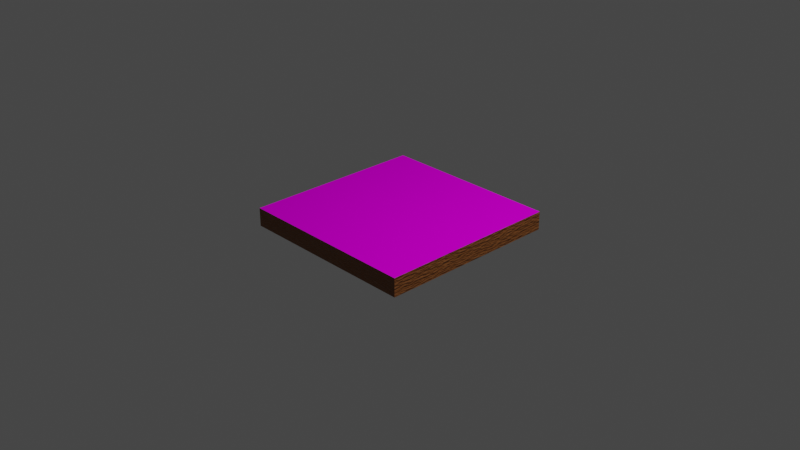 # Source: PizzaBox.blend  (saved by Blender 2.93.21; exported with 4.5.12 LTS)
import bpy
from mathutils import Matrix  # noqa: F401  (used for matrix-valued properties, if any)

bpy.ops.wm.read_factory_settings(use_empty=True)
scene = bpy.context.scene
scene.name = 'Scene'

# ---- collections
col_collection = bpy.data.collections.new('Collection'); scene.collection.children.link(col_collection)

# ---- images (referenced by path relative to the original .blend; pixels are not part of the script)
import os
ASSET_DIR = os.environ.get("B2B_ASSET_DIR", "")  # directory of the original .blend (textures are referenced by path, not embedded)
HERE = os.path.dirname(os.path.abspath(__file__))  # packed textures are extracted next to this script under _unpacked/

def load_image(name, relpath, width, height, colorspace="sRGB"):
    """Load a texture the original file referenced (path relative to the .blend, or extracted next to this script)."""
    p = next((c for c in (os.path.join(HERE, relpath), os.path.join(ASSET_DIR, relpath)) if relpath and os.path.exists(c)), "")
    if p:
        img = bpy.data.images.load(p, check_existing=True)
        img.name = name
    else:  # same state as the original file: an image datablock whose file is absent (Cycles renders it pink)
        img = bpy.data.images.new(name, width, height)
        img.source = "FILE"
        img.filepath = "//" + (relpath or name)
    img.colorspace_settings.name = colorspace
    return img
img_img_20211113_114517_jpg = load_image('IMG_20211113_114517.jpg', 'IMG_20211113_114517.jpg', 1024, 1024, 'sRGB')

# ---- materials (node trees are filled in below, after node groups)
mat_material = bpy.data.materials.new('Material')
mat_material.alpha_threshold = 0.0
mat_material.use_transparent_shadow = False
mat_material.line_color = (0.0, 0.0, 0.0, 1.0)
mat_material_001 = bpy.data.materials.new('Material.001')
mat_material_001.use_transparent_shadow = False

# ---- material node trees
mat_material.use_nodes = True; mat_material.node_tree.nodes.clear()
_N = mat_material.node_tree.nodes; _L = mat_material.node_tree.links
n0 = _N.new('ShaderNodeOutputMaterial'); n0.name = 'Material Output'; n0.location = (425, 300)
n1 = _N.new('ShaderNodeValToRGB'); n1.name = 'ColorRamp'; n1.location = (-277, 65)
while len(n1.color_ramp.elements) > 1: n1.color_ramp.elements.remove(n1.color_ramp.elements[-1])
n1.color_ramp.elements[0].position = 0.0; n1.color_ramp.elements[0].color = (0.0, 0.0, 0.0, 1.0)
_e = n1.color_ramp.elements.new(1.0); _e.color = (1.0, 1.0, 1.0, 1.0)
n2 = _N.new('ShaderNodeBsdfPrincipled'); n2.name = 'Principled BSDF'; n2.location = (192, 301)
n2.distribution = 'GGX'
n2.subsurface_method = 'BURLEY'
n2.inputs[0].default_value = (0.2165, 0.07527, 0.01653, 1.0)
n2.inputs[3].default_value = 1.45
n2.inputs[27].default_value = (0.0, 0.0, 0.0, 1.0)
n2.inputs[28].default_value = 1.0
n3 = _N.new('ShaderNodeTexNoise'); n3.name = 'Noise Texture'; n3.location = (-444, 114)
n3.inputs[2].default_value = 11.9
n4 = _N.new('ShaderNodeTexCoord'); n4.name = 'Texture Coordinate'; n4.location = (-944, 105)
n5 = _N.new('ShaderNodeMapping'); n5.name = 'Mapping'; n5.location = (-734, 122)
n5.width = 240
n6 = _N.new('ShaderNodeBump'); n6.name = 'Bump'; n6.location = (3, -104)
n6.inputs[0].default_value = 0.3733
n6.inputs[1].default_value = 0.3
n6.inputs[2].default_value = 1.0
_L.new(n2.outputs[0], n0.inputs[0])
_L.new(n3.outputs[1], n1.inputs[0])
_L.new(n1.outputs[0], n2.inputs[2])
_L.new(n1.outputs[0], n6.inputs[3])
_L.new(n6.outputs[0], n2.inputs[5])
_L.new(n5.outputs[0], n3.inputs[0])
_L.new(n4.outputs[3], n5.inputs[0])
n0.is_active_output = True
mat_material_001.use_nodes = True; mat_material_001.node_tree.nodes.clear()
_N = mat_material_001.node_tree.nodes; _L = mat_material_001.node_tree.links
n0 = _N.new('ShaderNodeTexCoord'); n0.name = 'Texture Coordinate'; n0.location = (-1191, 175)
n1 = _N.new('ShaderNodeMapping'); n1.name = 'Mapping'; n1.location = (-981, 192)
n1.width = 240
n2 = _N.new('ShaderNodeTexImage'); n2.name = 'Image Texture'; n2.location = (-691, 208)
n2.image = img_img_20211113_114517_jpg
n3 = _N.new('ShaderNodeValToRGB'); n3.name = 'ColorRamp'; n3.location = (-380, 109)
while len(n3.color_ramp.elements) > 1: n3.color_ramp.elements.remove(n3.color_ramp.elements[-1])
n3.color_ramp.elements[0].position = 0.0; n3.color_ramp.elements[0].color = (0.0, 0.0, 0.0, 1.0)
_e = n3.color_ramp.elements.new(1.0); _e.color = (1.0, 1.0, 1.0, 1.0)
n4 = _N.new('ShaderNodeOutputMaterial'); n4.name = 'Material Output'; n4.location = (459, 302)
n5 = _N.new('ShaderNodeBsdfPrincipled'); n5.name = 'Principled BSDF'; n5.location = (177, 295)
n5.distribution = 'GGX'
n5.subsurface_method = 'BURLEY'
n5.inputs[3].default_value = 1.45
n5.inputs[13].default_value = 0.0
n5.inputs[27].default_value = (0.0, 0.0, 0.0, 1.0)
n5.inputs[28].default_value = 1.0
n6 = _N.new('ShaderNodeBump'); n6.name = 'Bump'; n6.location = (-33, -38)
n6.width = 145
n6.inputs[0].default_value = 0.4194
n6.inputs[1].default_value = 0.3
n6.inputs[2].default_value = 1.0
_L.new(n5.outputs[0], n4.inputs[0])
_L.new(n2.outputs[0], n5.inputs[0])
_L.new(n1.outputs[0], n2.inputs[0])
_L.new(n0.outputs[2], n1.inputs[0])
_L.new(n2.outputs[0], n3.inputs[0])
_L.new(n3.outputs[0], n5.inputs[2])
_L.new(n6.outputs[0], n5.inputs[5])
_L.new(n3.outputs[0], n6.inputs[3])
n4.is_active_output = True

# ---- world
world_world = bpy.data.worlds.new('World'); scene.world = world_world
world_world.use_nodes = True; world_world.node_tree.nodes.clear()
_N = world_world.node_tree.nodes; _L = world_world.node_tree.links
n0 = _N.new('ShaderNodeOutputWorld'); n0.name = 'World Output'; n0.location = (300, 300)
n1 = _N.new('ShaderNodeBackground'); n1.name = 'Background'; n1.location = (10, 300)
n1.inputs[0].default_value = (0.05088, 0.05088, 0.05088, 1.0)
_L.new(n1.outputs[0], n0.inputs[0])
n0.is_active_output = True
world_world.color = (0.05088, 0.05088, 0.05088)
world_world.use_sun_shadow = False
world_world.sun_shadow_jitter_overblur = 0.0

# ---- cameras
cam_camera = bpy.data.cameras.new('Camera')
cam_camera.clip_end = 100.0
cam_camera.ortho_scale = 7.314

# ---- lights
light_light = bpy.data.lights.new('Light', 'POINT')
light_light.transmission_factor = 0.0
light_light.energy = 1000.0
light_light.shadow_soft_size = 0.1
light_light.shadow_maximum_resolution = 0.006
light_light.use_absolute_resolution = True

# ---- meshes
me_cube = bpy.data.meshes.new('Cube')
me_cube.from_pydata([(1.0, 1.0, 1.0), (1.0, 1.0, -1.0), (1.0, -1.0, 1.0), (1.0, -1.0, -1.0), (-1.0, 1.0, 1.0), (-1.0, 1.0, -1.0), (-1.0, -1.0, 1.0), (-1.0, -1.0, -1.0), (1.0, 1.0, 0.7996), (-1.0, -1.0, 0.7996), (1.0, -1.0, 0.7996), (-1.0, 1.0, 0.7996), (-1.0, -1.0, 0.8534), (1.0, 1.0, 0.8534), (1.0, -1.0, 0.8534), (-1.0, 1.0, 0.8534)], [], [(0, 4, 6, 2), (14, 2, 6, 12), (12, 6, 4, 15), (5, 1, 3, 7), (13, 0, 2, 14), (15, 4, 0, 13), (5, 11, 8, 1), (1, 8, 10, 3), (7, 9, 11, 5), (3, 10, 9, 7), (11, 15, 13, 8), (8, 13, 14, 10), (9, 12, 15, 11), (10, 14, 12, 9)])
me_cube.polygons.foreach_set('material_index', [1, 0, 0, 0, 0, 0, 0, 0, 0, 0, 0, 0, 0, 0])
_uv = me_cube.uv_layers.new(name='UVMap')
_uv.uv.foreach_set('vector', [9.851e-05, 9.866e-05, 0.9999, 9.851e-05, 0.9999, 0.9707, 9.863e-05, 0.9707, 0.6067, 0.75, 0.625, 0.75, 0.625, 1.0, 0.6067, 1.0, 0.6067, 0.0, 0.625, 0.0, 0.625, 0.25, 0.6067, 0.25, 0.125, 0.5, 0.375, 0.5, 0.375, 0.75, 0.125, 0.75, 0.6067, 0.5, 0.625, 0.5, 0.625, 0.75, 0.6067, 0.75, 0.6067, 0.25, 0.625, 0.25, 0.625, 0.5, 0.6067, 0.5, 0.375, 0.25, 0.5999, 0.25, 0.5999, 0.5, 0.375, 0.5, 0.375, 0.5, 0.5999, 0.5, 0.5999, 0.75, 0.375, 0.75, 0.375, 0.0, 0.5999, 0.0, 0.5999, 0.25, 0.375, 0.25, 0.375, 0.75, 0.5999, 0.75, 0.5999, 1.0, 0.375, 1.0, 0.5999, 0.25, 0.6067, 0.25, 0.6067, 0.5, 0.5999, 0.5, 0.5999, 0.5, 0.6067, 0.5, 0.6067, 0.75, 0.5999, 0.75, 0.5999, 0.0, 0.6067, 0.0, 0.6067, 0.25, 0.5999, 0.25, 0.5999, 0.75, 0.6067, 0.75, 0.6067, 1.0, 0.5999, 1.0])
me_cube.materials.append(mat_material)
me_cube.materials.append(mat_material_001)
me_cube.use_remesh_preserve_volume = False
me_cube.use_remesh_preserve_attributes = False
me_cube.use_mirror_vertex_groups = False
me_cube.update()

# ---- objects
ob_cube = bpy.data.objects.new('Cube', me_cube)
ob_light = bpy.data.objects.new('Light', light_light)
ob_camera = bpy.data.objects.new('Camera', cam_camera)

# ---- transforms, parenting, visibility, modifiers, constraints
ob_cube.location = (0.0, 0.0, 0.0)
ob_cube.scale = (1.0, 1.0, 0.1)
ob_cube.lock_rotations_4d = False
ob_cube.empty_display_type = 'ARROWS'
ob_cube.lineart.crease_threshold = 0.0
ob_light.location = (4.076, 1.005, 5.904)
ob_light.rotation_euler = (0.6503, 0.05522, 1.866)
ob_light.lock_rotations_4d = False
ob_light.empty_display_type = 'ARROWS'
ob_light.color = (0.0, 0.0, 0.0, 0.0)
ob_light.lineart.crease_threshold = 0.0
ob_camera.location = (7.359, -6.926, 4.958)
ob_camera.rotation_euler = (1.109, 0.0, 0.8149)
ob_camera.lock_rotations_4d = False
ob_camera.empty_display_type = 'ARROWS'
ob_camera.color = (0.0, 0.0, 0.0, 0.0)
ob_camera.display_type = 'WIRE'
ob_camera.lineart.crease_threshold = 0.0

# ---- collection membership
col_collection.objects.link(ob_cube)
col_collection.objects.link(ob_light)
col_collection.objects.link(ob_camera)

# ---- scene / render settings (as saved in the file)
scene.camera = ob_camera
scene.frame_start = 1; scene.frame_end = 250; scene.frame_set(1)
scene.render.engine = 'BLENDER_EEVEE_NEXT'
scene.cycles.use_denoising = False
scene.cycles.samples = 128
scene.cycles.sampling_pattern = 'TABULATED_SOBOL'
scene.cycles.use_adaptive_sampling = False
scene.cycles.use_light_tree = False
scene.view_settings.view_transform = 'Filmic'
bpy.context.view_layer.update()
